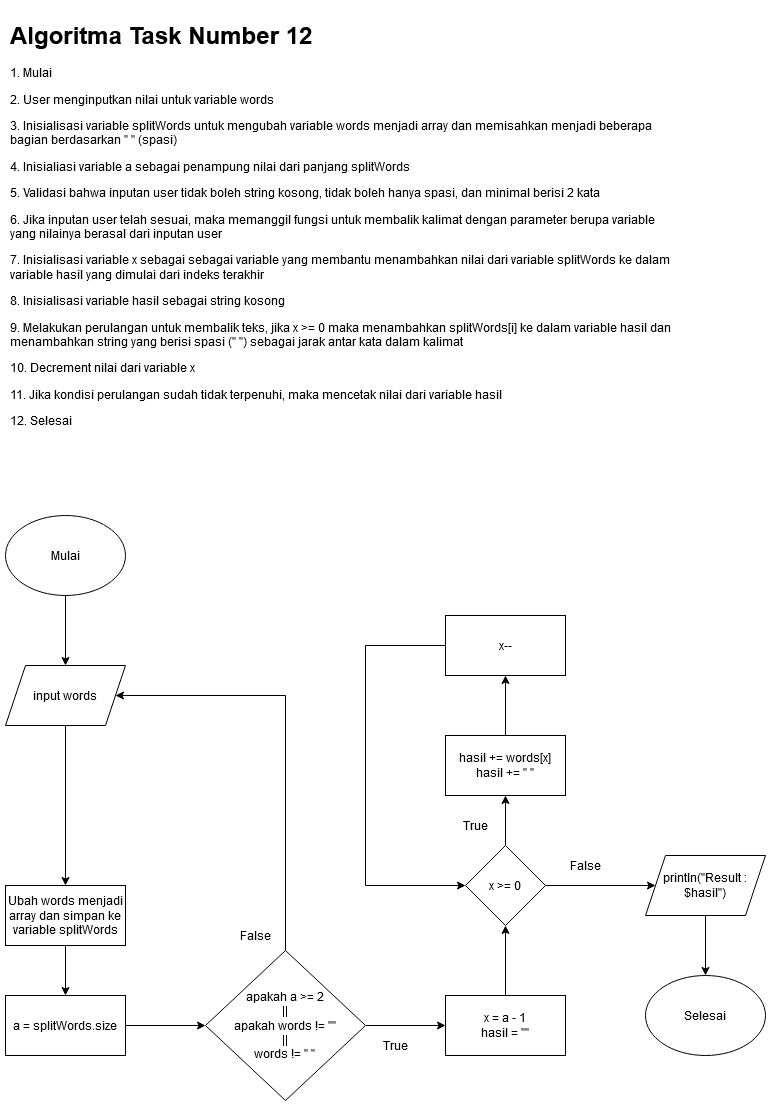

The diagram above was exported from draw.io. Its source (the exported page's mxGraphModel, read from the mxfile embedded in the PNG):
<mxGraphModel dx="782" dy="1532" grid="1" gridSize="10" guides="1" tooltips="1" connect="1" arrows="1" fold="1" page="1" pageScale="1" pageWidth="850" pageHeight="1100" math="0" shadow="0">
  <root>
    <mxCell id="0" />
    <mxCell id="1" parent="0" />
    <mxCell id="h7_VbWZ4mzchbAo97j2f-35" style="edgeStyle=orthogonalEdgeStyle;rounded=0;orthogonalLoop=1;jettySize=auto;html=1;" parent="1" source="h7_VbWZ4mzchbAo97j2f-1" target="h7_VbWZ4mzchbAo97j2f-46" edge="1">
      <mxGeometry relative="1" as="geometry">
        <mxPoint x="210" y="160" as="targetPoint" />
      </mxGeometry>
    </mxCell>
    <mxCell id="h7_VbWZ4mzchbAo97j2f-1" value="Mulai" style="ellipse;whiteSpace=wrap;html=1;" parent="1" vertex="1">
      <mxGeometry x="40" y="120" width="120" height="80" as="geometry" />
    </mxCell>
    <mxCell id="XZjL-SAgCFaMuscJ4jdi-13" style="edgeStyle=orthogonalEdgeStyle;rounded=0;orthogonalLoop=1;jettySize=auto;html=1;" parent="1" source="h7_VbWZ4mzchbAo97j2f-3" target="XZjL-SAgCFaMuscJ4jdi-4" edge="1">
      <mxGeometry relative="1" as="geometry" />
    </mxCell>
    <mxCell id="XZjL-SAgCFaMuscJ4jdi-19" style="edgeStyle=orthogonalEdgeStyle;rounded=0;orthogonalLoop=1;jettySize=auto;html=1;entryX=1;entryY=0.5;entryDx=0;entryDy=0;" parent="1" source="h7_VbWZ4mzchbAo97j2f-3" target="h7_VbWZ4mzchbAo97j2f-46" edge="1">
      <mxGeometry relative="1" as="geometry">
        <Array as="points">
          <mxPoint x="320" y="300" />
        </Array>
      </mxGeometry>
    </mxCell>
    <mxCell id="h7_VbWZ4mzchbAo97j2f-3" value="&lt;div&gt;apakah a &amp;gt;= 2&lt;/div&gt;&lt;div&gt;||&lt;br&gt;&lt;/div&gt;&lt;div&gt;apakah words != &quot;&quot;&lt;br&gt;&lt;/div&gt;&lt;div&gt;||&lt;/div&gt;&lt;div&gt;&lt;div&gt;words != &quot; &quot;&lt;/div&gt;&lt;/div&gt;" style="rhombus;whiteSpace=wrap;html=1;" parent="1" vertex="1">
      <mxGeometry x="240" y="555" width="160" height="150" as="geometry" />
    </mxCell>
    <mxCell id="XZjL-SAgCFaMuscJ4jdi-9" style="edgeStyle=orthogonalEdgeStyle;rounded=0;orthogonalLoop=1;jettySize=auto;html=1;entryX=0.5;entryY=0;entryDx=0;entryDy=0;" parent="1" source="h7_VbWZ4mzchbAo97j2f-46" target="XZjL-SAgCFaMuscJ4jdi-2" edge="1">
      <mxGeometry relative="1" as="geometry">
        <mxPoint x="100" y="380" as="targetPoint" />
      </mxGeometry>
    </mxCell>
    <mxCell id="h7_VbWZ4mzchbAo97j2f-46" value="input words" style="shape=parallelogram;perimeter=parallelogramPerimeter;whiteSpace=wrap;html=1;fixedSize=1;" parent="1" vertex="1">
      <mxGeometry x="40" y="270" width="120" height="60" as="geometry" />
    </mxCell>
    <mxCell id="Pv6YU08qZgW7C-vHXDUd-1" value="&lt;h1&gt;Algoritma Task Number 12&lt;br&gt;&lt;/h1&gt;&lt;p&gt;1. Mulai&lt;br&gt;&lt;/p&gt;&lt;p&gt;2. User menginputkan nilai untuk variable words&lt;br&gt;&lt;/p&gt;&lt;p&gt;3. Inisialisasi variable splitWords untuk mengubah variable words menjadi array dan memisahkan menjadi beberapa bagian berdasarkan &quot; &quot; (spasi)&lt;br&gt;&lt;/p&gt;&lt;p&gt;4. Inisialiasi variable a sebagai penampung nilai dari panjang splitWords&lt;br&gt;&lt;/p&gt;&lt;p&gt;5. Validasi bahwa inputan user tidak boleh string kosong, tidak boleh hanya spasi, dan minimal berisi 2 kata&lt;br&gt;&lt;/p&gt;&lt;p&gt;6. Jika inputan user telah sesuai, maka memanggil fungsi untuk membalik kalimat dengan parameter berupa variable yang nilainya berasal dari inputan user&lt;br&gt;&lt;/p&gt;&lt;p&gt;7. Inisialisasi variable x sebagai sebagai variable yang membantu menambahkan nilai dari variable splitWords ke dalam variable hasil yang dimulai dari indeks terakhir&lt;br&gt;&lt;/p&gt;&lt;p&gt;8. Inisialisasi variable hasil sebagai string kosong&lt;br&gt;&lt;/p&gt;&lt;p&gt;9. Melakukan perulangan untuk membalik teks, jika x &amp;gt;= 0 maka menambahkan splitWords[i] ke dalam variable hasil dan menambahkan string yang berisi spasi (&quot; &quot;) sebagai jarak antar kata dalam kalimat&lt;br&gt;&lt;/p&gt;&lt;p&gt;10. Decrement nilai dari variable x&lt;br&gt;&lt;/p&gt;&lt;p&gt;11. Jika kondisi perulangan sudah tidak terpenuhi, maka mencetak nilai dari variable hasil&lt;br&gt;&lt;/p&gt;&lt;p&gt;12. Selesai&lt;br&gt;&lt;/p&gt;" style="text;html=1;strokeColor=none;fillColor=none;spacing=5;spacingTop=-20;whiteSpace=wrap;overflow=hidden;rounded=0;" parent="1" vertex="1">
      <mxGeometry x="40" y="-380" width="670" height="460" as="geometry" />
    </mxCell>
    <mxCell id="XZjL-SAgCFaMuscJ4jdi-11" style="edgeStyle=orthogonalEdgeStyle;rounded=0;orthogonalLoop=1;jettySize=auto;html=1;" parent="1" source="XZjL-SAgCFaMuscJ4jdi-2" target="XZjL-SAgCFaMuscJ4jdi-3" edge="1">
      <mxGeometry relative="1" as="geometry" />
    </mxCell>
    <mxCell id="XZjL-SAgCFaMuscJ4jdi-2" value="Ubah words menjadi array dan simpan ke variable splitWords" style="rounded=0;whiteSpace=wrap;html=1;" parent="1" vertex="1">
      <mxGeometry x="40" y="490" width="120" height="60" as="geometry" />
    </mxCell>
    <mxCell id="XZjL-SAgCFaMuscJ4jdi-12" style="edgeStyle=orthogonalEdgeStyle;rounded=0;orthogonalLoop=1;jettySize=auto;html=1;" parent="1" source="XZjL-SAgCFaMuscJ4jdi-3" target="h7_VbWZ4mzchbAo97j2f-3" edge="1">
      <mxGeometry relative="1" as="geometry" />
    </mxCell>
    <mxCell id="XZjL-SAgCFaMuscJ4jdi-3" value="a = splitWords.size" style="rounded=0;whiteSpace=wrap;html=1;" parent="1" vertex="1">
      <mxGeometry x="40" y="600" width="120" height="60" as="geometry" />
    </mxCell>
    <mxCell id="XZjL-SAgCFaMuscJ4jdi-14" style="edgeStyle=orthogonalEdgeStyle;rounded=0;orthogonalLoop=1;jettySize=auto;html=1;" parent="1" source="XZjL-SAgCFaMuscJ4jdi-4" target="XZjL-SAgCFaMuscJ4jdi-5" edge="1">
      <mxGeometry relative="1" as="geometry" />
    </mxCell>
    <mxCell id="XZjL-SAgCFaMuscJ4jdi-4" value="&lt;div&gt;x = a - 1&lt;/div&gt;&lt;div&gt;hasil = &quot;&quot;&lt;br&gt;&lt;/div&gt;" style="rounded=0;whiteSpace=wrap;html=1;" parent="1" vertex="1">
      <mxGeometry x="480" y="600" width="120" height="60" as="geometry" />
    </mxCell>
    <mxCell id="XZjL-SAgCFaMuscJ4jdi-15" style="edgeStyle=orthogonalEdgeStyle;rounded=0;orthogonalLoop=1;jettySize=auto;html=1;" parent="1" source="XZjL-SAgCFaMuscJ4jdi-5" target="XZjL-SAgCFaMuscJ4jdi-6" edge="1">
      <mxGeometry relative="1" as="geometry" />
    </mxCell>
    <mxCell id="XZjL-SAgCFaMuscJ4jdi-18" style="edgeStyle=orthogonalEdgeStyle;rounded=0;orthogonalLoop=1;jettySize=auto;html=1;entryX=0;entryY=0.5;entryDx=0;entryDy=0;" parent="1" source="XZjL-SAgCFaMuscJ4jdi-5" target="XZjL-SAgCFaMuscJ4jdi-8" edge="1">
      <mxGeometry relative="1" as="geometry" />
    </mxCell>
    <mxCell id="XZjL-SAgCFaMuscJ4jdi-5" value="x &amp;gt;= 0" style="rhombus;whiteSpace=wrap;html=1;" parent="1" vertex="1">
      <mxGeometry x="500" y="450" width="80" height="80" as="geometry" />
    </mxCell>
    <mxCell id="XZjL-SAgCFaMuscJ4jdi-16" style="edgeStyle=orthogonalEdgeStyle;rounded=0;orthogonalLoop=1;jettySize=auto;html=1;" parent="1" source="XZjL-SAgCFaMuscJ4jdi-6" target="XZjL-SAgCFaMuscJ4jdi-7" edge="1">
      <mxGeometry relative="1" as="geometry" />
    </mxCell>
    <mxCell id="XZjL-SAgCFaMuscJ4jdi-6" value="&lt;div&gt;hasil += words[x]&lt;/div&gt;&lt;div&gt;hasil += &quot; &quot;&lt;br&gt;&lt;/div&gt;" style="rounded=0;whiteSpace=wrap;html=1;" parent="1" vertex="1">
      <mxGeometry x="480" y="340" width="120" height="60" as="geometry" />
    </mxCell>
    <mxCell id="XZjL-SAgCFaMuscJ4jdi-17" style="edgeStyle=orthogonalEdgeStyle;rounded=0;orthogonalLoop=1;jettySize=auto;html=1;entryX=0;entryY=0.5;entryDx=0;entryDy=0;" parent="1" source="XZjL-SAgCFaMuscJ4jdi-7" target="XZjL-SAgCFaMuscJ4jdi-5" edge="1">
      <mxGeometry relative="1" as="geometry">
        <Array as="points">
          <mxPoint x="400" y="250" />
          <mxPoint x="400" y="490" />
        </Array>
      </mxGeometry>
    </mxCell>
    <mxCell id="XZjL-SAgCFaMuscJ4jdi-7" value="x--" style="rounded=0;whiteSpace=wrap;html=1;" parent="1" vertex="1">
      <mxGeometry x="480" y="220" width="120" height="60" as="geometry" />
    </mxCell>
    <mxCell id="XZjL-SAgCFaMuscJ4jdi-25" style="edgeStyle=orthogonalEdgeStyle;rounded=0;orthogonalLoop=1;jettySize=auto;html=1;" parent="1" source="XZjL-SAgCFaMuscJ4jdi-8" target="XZjL-SAgCFaMuscJ4jdi-24" edge="1">
      <mxGeometry relative="1" as="geometry" />
    </mxCell>
    <mxCell id="XZjL-SAgCFaMuscJ4jdi-8" value="println(&quot;Result : $hasil&quot;)" style="shape=parallelogram;perimeter=parallelogramPerimeter;whiteSpace=wrap;html=1;fixedSize=1;" parent="1" vertex="1">
      <mxGeometry x="680" y="460" width="120" height="60" as="geometry" />
    </mxCell>
    <mxCell id="XZjL-SAgCFaMuscJ4jdi-20" value="True" style="text;html=1;strokeColor=none;fillColor=none;align=center;verticalAlign=middle;whiteSpace=wrap;rounded=0;" parent="1" vertex="1">
      <mxGeometry x="410" y="640" width="40" height="20" as="geometry" />
    </mxCell>
    <mxCell id="XZjL-SAgCFaMuscJ4jdi-21" value="False" style="text;html=1;strokeColor=none;fillColor=none;align=center;verticalAlign=middle;whiteSpace=wrap;rounded=0;" parent="1" vertex="1">
      <mxGeometry x="270" y="530" width="40" height="20" as="geometry" />
    </mxCell>
    <mxCell id="XZjL-SAgCFaMuscJ4jdi-22" value="True" style="text;html=1;strokeColor=none;fillColor=none;align=center;verticalAlign=middle;whiteSpace=wrap;rounded=0;" parent="1" vertex="1">
      <mxGeometry x="490" y="420" width="40" height="20" as="geometry" />
    </mxCell>
    <mxCell id="XZjL-SAgCFaMuscJ4jdi-23" value="False" style="text;html=1;strokeColor=none;fillColor=none;align=center;verticalAlign=middle;whiteSpace=wrap;rounded=0;" parent="1" vertex="1">
      <mxGeometry x="600" y="460" width="40" height="20" as="geometry" />
    </mxCell>
    <mxCell id="XZjL-SAgCFaMuscJ4jdi-24" value="Selesai" style="ellipse;whiteSpace=wrap;html=1;" parent="1" vertex="1">
      <mxGeometry x="680" y="580" width="120" height="80" as="geometry" />
    </mxCell>
  </root>
</mxGraphModel>